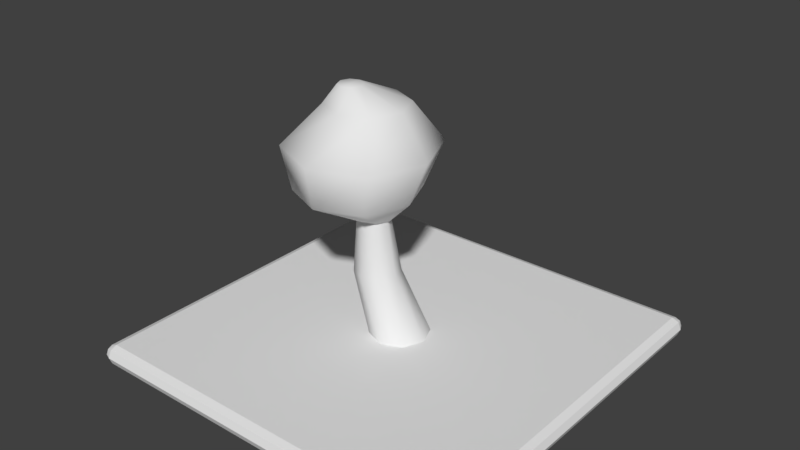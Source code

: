 # Source: Tile.blend  (saved by Blender 2.79.0; exported with 4.5.12 LTS)
import bpy
from mathutils import Matrix  # noqa: F401  (used for matrix-valued properties, if any)

bpy.ops.wm.read_factory_settings(use_empty=True)
scene = bpy.context.scene
scene.name = 'Scene'

# ---- collections
col_collection_1 = bpy.data.collections.new('Collection 1'); scene.collection.children.link(col_collection_1)

# ---- materials (node trees are filled in below, after node groups)
mat_leaves = bpy.data.materials.new('Leaves')
mat_leaves.alpha_threshold = 0.0
mat_leaves.use_transparent_shadow = False
mat_leaves.roughness = 0.5
mat_wood = bpy.data.materials.new('Wood')
mat_wood.alpha_threshold = 0.0
mat_wood.use_transparent_shadow = False
mat_wood.roughness = 0.5

# ---- material node trees

# ---- world
world_world = bpy.data.worlds.new('World'); scene.world = world_world
world_world.color = (0.05088, 0.05088, 0.05088)
world_world.use_sun_shadow = False
world_world.sun_shadow_jitter_overblur = 0.0
world_world.cycles.sampling_method = 'MANUAL'

# ---- meshes
me_tree0 = bpy.data.meshes.new('Tree0')
me_tree0.from_pydata([(8.979e-09, 0.07058, 0.0), (-0.04991, 0.04991, 0.0), (-0.07058, 2.645e-09, 0.0), (-0.04991, -0.04991, 0.0), (1.515e-08, -0.07058, 0.0), (0.04991, -0.04991, 0.0), (0.07058, 6.572e-09, 0.0), (0.04991, 0.04991, 0.0), (-0.06142, 0.04885, 0.142), (-0.09962, 0.03303, 0.142), (-0.1154, -0.005173, 0.142), (-0.09962, -0.04337, 0.142), (-0.06142, -0.0592, 0.142), (-0.02322, -0.04337, 0.142), (-0.007398, -0.005173, 0.142), (-0.02322, 0.03303, 0.142), (-0.04702, 0.0006495, 0.3162), (-0.07155, -0.009512, 0.3162), (-0.08171, -0.03404, 0.3162), (-0.07155, -0.05858, 0.3162), (-0.04702, -0.06874, 0.3162), (-0.02249, -0.05858, 0.3162), (-0.01232, -0.03404, 0.3162), (-0.02249, -0.009512, 0.3162), (-0.06544, -0.01032, 0.4494), (-0.0836, -0.01784, 0.4494), (-0.09113, -0.036, 0.4494), (-0.0836, -0.05416, 0.4494), (-0.06544, -0.06168, 0.4494), (-0.04728, -0.05416, 0.4494), (-0.03976, -0.036, 0.4494), (-0.04728, -0.01784, 0.4494), (-0.04371, -0.036, 0.5721), (-0.04371, -0.036, 0.5721), (-0.04371, -0.036, 0.5721), (-0.04371, -0.036, 0.5721), (-0.04371, -0.036, 0.5721), (-0.04371, -0.036, 0.5721), (-0.04371, -0.036, 0.5721), (-0.04371, -0.036, 0.5721), (-0.04608, 0.01148, 0.2899), (-0.07346, 0.0001419, 0.2899), (-0.0848, -0.02724, 0.2899), (-0.07346, -0.05461, 0.2899), (-0.04608, -0.06595, 0.2899), (-0.0187, -0.05461, 0.2899), (-0.007362, -0.02724, 0.2899), (-0.0187, 0.0001419, 0.2899), (-0.0975, 0.1188, 0.3436), (-0.1992, 0.07664, 0.3436), (-0.2414, -0.02509, 0.3436), (-0.1992, -0.1268, 0.3436), (-0.0975, -0.169, 0.3436), (0.004234, -0.1268, 0.3436), (0.04637, -0.02509, 0.3436), (0.004234, 0.07664, 0.3436), (-0.0911, 0.1626, 0.4486), (-0.2169, 0.1104, 0.4486), (-0.269, -0.01539, 0.4486), (-0.2169, -0.1412, 0.4486), (-0.0911, -0.1933, 0.4486), (0.03473, -0.1412, 0.4486), (0.08685, -0.01539, 0.4486), (0.03473, 0.1104, 0.4486), (-0.07591, 0.08019, 0.5438), (-0.1436, 0.05214, 0.5438), (-0.1717, -0.01557, 0.5438), (-0.1436, -0.08329, 0.5438), (-0.07591, -0.1113, 0.5438), (-0.008189, -0.08329, 0.5438), (0.01986, -0.01557, 0.5438), (-0.008189, 0.05214, 0.5438), (-0.08807, -0.02571, 0.5929), (-0.108, -0.03395, 0.5929), (-0.1162, -0.05383, 0.5929), (-0.108, -0.07372, 0.5929), (-0.08807, -0.08195, 0.5929), (-0.06819, -0.07372, 0.5929), (-0.05995, -0.05383, 0.5929), (-0.06819, -0.03395, 0.5929)], [], [(3, 4, 12, 11), (1, 2, 10, 9), (6, 7, 15, 14), (4, 5, 13, 12), (2, 3, 11, 10), (0, 1, 9, 8), (7, 0, 8, 15), (5, 6, 14, 13), (14, 15, 23, 22), (12, 13, 21, 20), (10, 11, 19, 18), (8, 9, 17, 16), (15, 8, 16, 23), (13, 14, 22, 21), (11, 12, 20, 19), (9, 10, 18, 17), (17, 18, 26, 25), (22, 23, 31, 30), (20, 21, 29, 28), (18, 19, 27, 26), (16, 17, 25, 24), (23, 16, 24, 31), (21, 22, 30, 29), (19, 20, 28, 27), (31, 24, 32, 39), (29, 30, 38, 37), (27, 28, 36, 35), (25, 26, 34, 33), (30, 31, 39, 38), (28, 29, 37, 36), (26, 27, 35, 34), (24, 25, 33, 32), (46, 47, 55, 54), (44, 45, 53, 52), (42, 43, 51, 50), (40, 41, 49, 48), (47, 40, 48, 55), (45, 46, 54, 53), (43, 44, 52, 51), (41, 42, 50, 49), (48, 49, 57, 56), (55, 48, 56, 63), (53, 54, 62, 61), (51, 52, 60, 59), (49, 50, 58, 57), (54, 55, 63, 62), (52, 53, 61, 60), (50, 51, 59, 58), (62, 63, 71, 70), (60, 61, 69, 68), (58, 59, 67, 66), (56, 57, 65, 64), (63, 56, 64, 71), (61, 62, 70, 69), (59, 60, 68, 67), (57, 58, 66, 65), (65, 66, 74, 73), (70, 71, 79, 78), (68, 69, 77, 76), (66, 67, 75, 74), (64, 65, 73, 72), (71, 64, 72, 79), (69, 70, 78, 77), (67, 68, 76, 75), (73, 74, 75, 76, 77, 78, 79, 72), (41, 40, 47, 46, 45, 44, 43, 42)])
me_tree0.polygons.foreach_set('use_smooth', [True] * 66)
me_tree0.polygons.foreach_set('material_index', [1, 1, 1, 1, 1, 1, 1, 1, 1, 1, 1, 1, 1, 1, 1, 1, 1, 1, 1, 1, 1, 1, 1, 1, 1, 1, 1, 1, 1, 1, 1, 1, 0, 0, 0, 0, 0, 0, 0, 0, 0, 0, 0, 0, 0, 0, 0, 0, 0, 0, 0, 0, 0, 0, 0, 0, 0, 0, 0, 0, 0, 0, 0, 0, 0, 0])
me_tree0.materials.append(mat_leaves)
me_tree0.materials.append(mat_wood)
me_tree0.use_remesh_preserve_volume = False
me_tree0.use_remesh_preserve_attributes = False
me_tree0.use_mirror_vertex_groups = False
me_tree0.update()
me_tilebase = bpy.data.meshes.new('TileBase')
me_tilebase.from_pydata([(-0.475, -0.475, -0.04695), (-0.475, -0.475, 0.001091), (-0.475, 0.475, -0.04695), (-0.475, 0.475, 0.001091), (0.475, -0.475, -0.04695), (0.475, -0.475, 0.001091), (0.475, 0.475, -0.04695), (0.475, 0.475, 0.001091)], [], [(0, 1, 3, 2), (2, 3, 7, 6), (6, 7, 5, 4), (4, 5, 1, 0), (2, 6, 4, 0), (7, 3, 1, 5)])
_uv = me_tilebase.uv_layers.new(name='UVMap')
_uv.uv.foreach_set('vector', [0.0002366, 0.02413, 0.0243, 0.02413, 0.02413, 0.4999, 7.239e-05, 0.4999, 0.02413, 0.524, 0.02413, 0.4999, 0.4999, 0.5001, 0.4999, 0.5241, 0.524, 0.5001, 0.4999, 0.5001, 0.5001, 0.0243, 0.5241, 0.02431, 0.5001, 0.0002366, 0.5001, 0.0243, 0.0243, 0.02413, 0.02431, 7.239e-05, 0.9998, 0.5003, 0.524, 0.5001, 0.5241, 0.02431, 0.9999, 0.02447, 0.4999, 0.5001, 0.02413, 0.4999, 0.0243, 0.02413, 0.5001, 0.0243])
me_tilebase.use_remesh_preserve_volume = False
me_tilebase.use_remesh_preserve_attributes = False
me_tilebase.use_mirror_vertex_groups = False
me_tilebase.update()
arm_armature = bpy.data.armatures.new('Armature')  # bones are not reproduced

# ---- objects
ob_armature = bpy.data.objects.new('Armature', arm_armature)
ob_tree0 = bpy.data.objects.new('Tree0', me_tree0)
ob_tilebase = bpy.data.objects.new('TileBase', me_tilebase)

# ---- transforms, parenting, visibility, modifiers, constraints
ob_armature.location = (0.0, 0.0, 0.0)
ob_armature.show_in_front = True
ob_armature.lineart.crease_threshold = 0.0
ob_tree0.parent = ob_armature
ob_tree0.location = (0.0, 0.0, 0.0)
ob_tree0.lineart.crease_threshold = 0.0
_vg = ob_tree0.vertex_groups.new(name='Root')
for _i, _w in zip([0, 1, 2, 3, 4, 5, 6, 7, 8, 9, 10, 11, 12, 13, 14, 15, 16, 17, 18, 19, 20, 21, 22, 23, 24, 25, 26, 27, 28, 29, 30, 31, 32, 33, 34, 35, 36, 37, 38, 39, 40, 41, 42, 43, 44, 45, 46, 47, 48, 49, 50, 51, 52, 53, 54, 55, 56, 57, 58, 59, 60, 61, 62, 63, 64, 65, 66, 67, 68, 69, 70, 71, 72, 73, 74, 75, 76, 77, 78, 79], [0.1962, 0.1963, 0.1967, 0.1972, 0.1975, 0.1974, 0.197, 0.1965, 0.1848, 0.1849, 0.1854, 0.186, 0.1864, 0.1864, 0.1858, 0.1852, 0.1522, 0.1521, 0.152, 0.1518, 0.1518, 0.1519, 0.1521, 0.1522, 0.1059, 0.1056, 0.1047, 0.1037, 0.1031, 0.1034, 0.1044, 0.1054, 0.0586, 0.0586, 0.0586, 0.0586, 0.0586, 0.0586, 0.0586, 0.0586, 0.159, 0.159, 0.1589, 0.159, 0.159, 0.1591, 0.1591, 0.1591, 0.1457, 0.1452, 0.1439, 0.1424, 0.1416, 0.1424, 0.144, 0.1453, 0.114, 0.1124, 0.1071, 0.0999, 0.09548, 0.0979, 0.105, 0.1113, 0.07603, 0.07484, 0.07057, 0.06544, 0.06259, 0.06395, 0.06861, 0.07355, 0.05363, 0.05327, 0.05198, 0.05045, 0.04962, 0.05, 0.05135, 0.05285]): _vg.add([_i], _w, 'REPLACE')
_vg = ob_tree0.vertex_groups.new(name='Wind')
for _i, _w in zip([8, 9, 10, 11, 12, 13, 14, 15, 16, 17, 18, 19, 20, 21, 22, 23, 24, 25, 26, 27, 28, 29, 30, 31, 32, 33, 34, 35, 36, 37, 38, 39, 40, 41, 42, 43, 44, 45, 46, 47, 48, 49, 50, 51, 52, 53, 54, 55, 56, 57, 58, 59, 60, 61, 62, 63, 64, 65, 66, 67, 68, 69, 70, 71, 72, 73, 74, 75, 76, 77, 78, 79], [0.05249, 0.05205, 0.05066, 0.04907, 0.0483, 0.04876, 0.05023, 0.05177, 0.1205, 0.1204, 0.1205, 0.1207, 0.1209, 0.121, 0.1209, 0.1207, 0.1629, 0.1629, 0.1634, 0.164, 0.1644, 0.1643, 0.1638, 0.1632, 0.1851, 0.1851, 0.1851, 0.1851, 0.1851, 0.1851, 0.1851, 0.1851, 0.1094, 0.1093, 0.1092, 0.1092, 0.1093, 0.1094, 0.1095, 0.1095, 0.1293, 0.1291, 0.1301, 0.1319, 0.1334, 0.1335, 0.1322, 0.1305, 0.158, 0.1583, 0.1612, 0.1653, 0.1681, 0.1676, 0.1641, 0.1603, 0.1777, 0.178, 0.1797, 0.1819, 0.1833, 0.1829, 0.1811, 0.179, 0.187, 0.187, 0.1875, 0.1881, 0.1885, 0.1884, 0.1879, 0.1873]): _vg.add([_i], _w, 'REPLACE')
_m = ob_tree0.modifiers.new('Armature', 'ARMATURE')
_m.object = ob_armature
ob_tilebase.location = (0.0, 0.0, 0.0)
ob_tilebase.lineart.crease_threshold = 0.0
_m = ob_tilebase.modifiers.new('Bevel', 'BEVEL')
_m.width = 0.174
_m.width_pct = 0.174
_m.segments = 2
_m.limit_method = 'NONE'
_m.spread = 0.0

# ---- collection membership
col_collection_1.objects.link(ob_armature)
col_collection_1.objects.link(ob_tree0)
col_collection_1.objects.link(ob_tilebase)

# ---- scene / render settings (as saved in the file)
scene.frame_start = 1; scene.frame_end = 250; scene.frame_set(1)
scene.render.engine = 'BLENDER_EEVEE_NEXT'
scene.render.resolution_percentage = 50
scene.render.dither_intensity = 0.0
scene.cycles.use_denoising = False
scene.cycles.samples = 128
scene.cycles.sampling_pattern = 'TABULATED_SOBOL'
scene.cycles.use_adaptive_sampling = False
scene.cycles.use_light_tree = False
scene.cycles.blur_glossy = 0.0
scene.cycles.sample_clamp_indirect = 0.0
scene.view_settings.view_transform = 'Standard'
bpy.context.view_layer.update()

# ---- added for rendering (the .blend has no active camera and no usable light): camera, sun
cam_auto = bpy.data.cameras.new('AutoCamera')
cam_auto.lens = 50.0
cam_auto.sensor_width = 36.0
cam_auto.clip_end = 1000.0
ob_auto_camera = bpy.data.objects.new('AutoCamera', cam_auto)
scene.collection.objects.link(ob_auto_camera)
ob_auto_camera.location = (1.37683, -1.65219, 1.37444)
ob_auto_camera.rotation_euler = (1.09748, -7.21219e-08, 0.694738)
scene.camera = ob_auto_camera
light_auto_sun = bpy.data.lights.new('AutoSun', 'SUN')
light_auto_sun.energy = 3.0
light_auto_sun.angle = 0.0523599
ob_auto_sun = bpy.data.objects.new('AutoSun', light_auto_sun)
scene.collection.objects.link(ob_auto_sun)
ob_auto_sun.rotation_euler = (0.872665, 0.174533, 0.523599)
bpy.context.view_layer.update()
